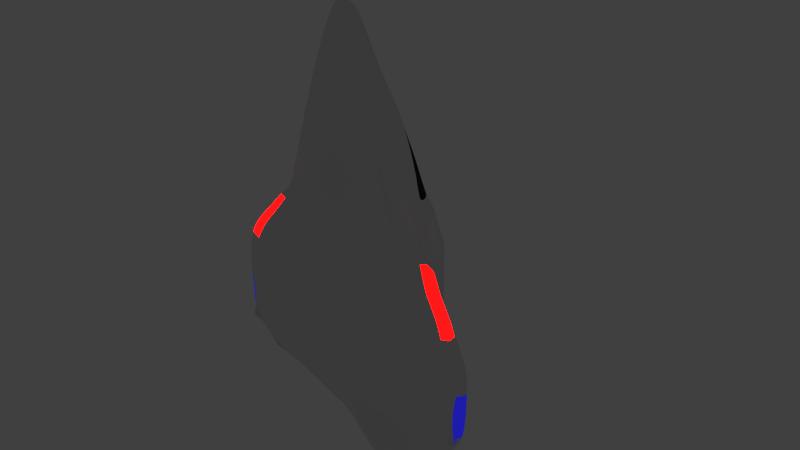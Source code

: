 # Source: delta_flyer_texture_generation.blend  (saved by Blender 2.72.0; exported with 4.5.12 LTS)
import bpy
from mathutils import Matrix  # noqa: F401  (used for matrix-valued properties, if any)

bpy.ops.wm.read_factory_settings(use_empty=True)
scene = bpy.context.scene
scene.name = 'Scene'

# ---- collections
col_collection_1 = bpy.data.collections.new('Collection 1'); scene.collection.children.link(col_collection_1)

# ---- images (referenced by path relative to the original .blend; pixels are not part of the script)
import os
ASSET_DIR = os.environ.get("B2B_ASSET_DIR", "")  # directory of the original .blend (textures are referenced by path, not embedded)
HERE = os.path.dirname(os.path.abspath(__file__))  # packed textures are extracted next to this script under _unpacked/

def load_image(name, relpath, width, height, colorspace="sRGB"):
    """Load a texture the original file referenced (path relative to the .blend, or extracted next to this script)."""
    p = next((c for c in (os.path.join(HERE, relpath), os.path.join(ASSET_DIR, relpath)) if relpath and os.path.exists(c)), "")
    if p:
        img = bpy.data.images.load(p, check_existing=True)
        img.name = name
    else:  # same state as the original file: an image datablock whose file is absent (Cycles renders it pink)
        img = bpy.data.images.new(name, width, height)
        img.source = "FILE"
        img.filepath = "//" + (relpath or name)
    img.colorspace_settings.name = colorspace
    return img
img_texture = load_image('texture', 'deltaflyer_glossy.png', 1024, 1024, 'sRGB')

# ---- materials (node trees are filled in below, after node groups)
mat_material = bpy.data.materials.new('Material')
mat_material.alpha_threshold = 0.0
mat_material.roughness = 0.5
mat_material.line_color = (0.0, 0.0, 0.0, 1.0)
mat_glass = bpy.data.materials.new('glass')
mat_glass.alpha_threshold = 0.0
mat_glass.roughness = 0.5
mat_antriebblau = bpy.data.materials.new('antriebblau')
mat_antriebblau.alpha_threshold = 0.0
mat_antriebblau.roughness = 0.5
mat_antriebrot = bpy.data.materials.new('antriebrot')
mat_antriebrot.alpha_threshold = 0.0
mat_antriebrot.roughness = 0.5

# ---- material node trees
mat_material.use_nodes = True; mat_material.node_tree.nodes.clear()
_N = mat_material.node_tree.nodes; _L = mat_material.node_tree.links
n0 = _N.new('ShaderNodeOutputMaterial'); n0.name = 'Material Output'; n0.location = (300, 300)
n1 = _N.new('ShaderNodeBsdfDiffuse'); n1.name = 'Diffuse BSDF'; n1.location = (10, 300)
n2 = _N.new('ShaderNodeTexImage'); n2.name = 'Image Texture'; n2.location = (202, 209)
n2.width = 140
n2.image = img_texture
_L.new(n1.outputs[0], n0.inputs[0])
n0.is_active_output = True
mat_glass.use_nodes = True; mat_glass.node_tree.nodes.clear()
_N = mat_glass.node_tree.nodes; _L = mat_glass.node_tree.links
n0 = _N.new('ShaderNodeOutputMaterial'); n0.name = 'Material Output'; n0.location = (300, 300)
n1 = _N.new('ShaderNodeBsdfAnisotropic'); n1.name = 'Glossy BSDF'; n1.location = (100, 300)
n1.distribution = 'GGX'
n1.inputs[0].default_value = (0.03741, 0.03741, 0.03741, 1.0)
n1.inputs[1].default_value = 0.4472
n2 = _N.new('ShaderNodeTexImage'); n2.name = 'Image Texture'; n2.location = (202, 209)
n2.width = 140
n2.image = img_texture
_L.new(n1.outputs[0], n0.inputs[0])
n0.is_active_output = True
mat_antriebblau.use_nodes = True; mat_antriebblau.node_tree.nodes.clear()
_N = mat_antriebblau.node_tree.nodes; _L = mat_antriebblau.node_tree.links
n0 = _N.new('ShaderNodeOutputMaterial'); n0.name = 'Material Output'; n0.location = (300, 300)
n1 = _N.new('ShaderNodeEmission'); n1.name = 'Emission'; n1.location = (110, 300)
n1.inputs[0].default_value = (0.01182, 0.01089, 0.402, 1.0)
n2 = _N.new('ShaderNodeTexImage'); n2.name = 'Image Texture'; n2.location = (202, 209)
n2.width = 140
n2.image = img_texture
_L.new(n1.outputs[0], n0.inputs[0])
n0.is_active_output = True
mat_antriebrot.use_nodes = True; mat_antriebrot.node_tree.nodes.clear()
_N = mat_antriebrot.node_tree.nodes; _L = mat_antriebrot.node_tree.links
n0 = _N.new('ShaderNodeOutputMaterial'); n0.name = 'Material Output'; n0.location = (300, 300)
n1 = _N.new('ShaderNodeEmission'); n1.name = 'Emission'; n1.location = (110, 300)
n1.inputs[0].default_value = (0.8, 0.0009353, 0.0009353, 1.0)
n1.inputs[1].default_value = 10.0
n2 = _N.new('ShaderNodeTexImage'); n2.name = 'Image Texture'; n2.location = (202, 209)
n2.width = 140
n2.image = img_texture
_L.new(n1.outputs[0], n0.inputs[0])
n0.is_active_output = True

# ---- world
world_world = bpy.data.worlds.new('World'); scene.world = world_world
world_world.color = (0.05088, 0.05088, 0.05088)
world_world.use_sun_shadow = False
world_world.sun_shadow_jitter_overblur = 0.0
world_world.cycles.sampling_method = 'MANUAL'
world_world.cycles.sample_map_resolution = 256

# ---- cameras
cam_camera = bpy.data.cameras.new('Camera')
cam_camera.clip_end = 100.0
cam_camera.lens = 35.0
cam_camera.sensor_width = 32.0
cam_camera.sensor_height = 18.0
cam_camera.ortho_scale = 7.314
cam_camera.dof.focus_distance = 0.0

# ---- meshes
me_cube_001 = bpy.data.meshes.new('Cube.001')
me_cube_001.from_pydata([(-0.03112, 0.09579, 2.284), (-0.09318, 0.09579, 2.266), (-0.2173, 0.09579, 2.205), (-0.4097, 0.09579, 2.094), (-0.6145, 0.09579, 1.579), (-0.8938, 0.09579, 0.4863), (-0.9869, 0.09579, -0.4756), (-0.961, 0.0944, -2.023), (-0.3072, 0.2778, -3.88), (-0.7812, 0.04286, -2.997), (-0.9018, -0.03245, -2.807), (-1.169, -0.151, -2.575), (-1.708, -0.4528, -2.01), (-2.026, -0.5935, -1.558), (-1.907, -0.5675, -0.112), (-1.798, -0.5416, 0.06256), (-1.552, -0.494, 0.3383), (-1.376, -0.4138, 0.5839), (-1.238, -0.3634, 0.6959), (-1.176, -0.3432, 0.9699), (-1.067, -0.3849, 1.123), (-0.6847, -0.3186, 2.356), (-0.3175, -0.3186, 3.069), (-0.209, -0.3186, 3.23), (-0.1004, -0.3186, 3.297), (-0.03832, -0.3186, 3.302), (-2.026, -0.5935, -1.558), (-2.026, -0.5935, -0.5269), (-1.639, -0.1145, -1.558), (-1.235, 0.04572, -0.5269), (-1.639, -0.1278, -0.5269), (-1.248, 0.07009, -1.558), (-2.015, -0.4002, -1.558), (-2.015, -0.4135, -0.5269), (-2.124, -0.4779, -0.5269), (-2.123, -0.4833, -1.558), (-1.637, -0.5178, 0.2525), (-1.801, -0.2616, -0.5269), (-1.908, -0.3285, -0.5269), (-1.548, -0.06941, -0.5269), (-1.373, 0.002175, -0.5269), (-1.637, -0.4169, 0.1976), (-1.638, -0.3161, -0.1946), (-1.638, -0.2153, -0.328), (-1.799, -0.4682, 0.05507), (-1.8, -0.3949, -0.2896), (-1.801, -0.3216, -0.3754), (-1.907, -0.5044, -0.07582), (-1.907, -0.4413, -0.3768), (-1.908, -0.3782, -0.4191), (-2.015, -0.4453, -0.458), (-2.015, -0.4904, -0.4547), (-2.015, -0.5354, -0.4427), (-1.549, -0.1656, -0.3065), (-1.55, -0.275, -0.1517), (-1.551, -0.3845, 0.2619), (-1.375, -0.2974, 0.4461), (-1.374, -0.181, -0.02888), (-1.374, -0.0646, -0.2451), (-1.237, -0.2397, 0.4675), (-1.236, -0.116, 0.1521), (-1.236, 0.007706, -0.1546), (-1.237, 0.06243, -0.7261), (-1.639, -0.1111, -0.7261), (-2.123, -0.4799, -0.726), (-2.015, -0.3968, -0.726), (-0.3072, 0.4022, -3.88), (-0.174, 0.7954, -3.023), (-0.07489, 0.9443, -2.746), (-0.235, 0.8841, -2.722), (-0.4945, 0.8869, -1.909), (-0.2267, 1.103, -1.511), (-0.2183, 1.097, -1.029), (-0.5273, 0.8496, -0.4691), (-0.5539, 0.8134, 0.01871), (-0.5589, 0.693, 0.01269), (-0.573, 0.6875, 0.3379), (-0.9096, 0.09579, 0.3223), (-0.9933, 0.03425, 0.3892), (-0.5684, 0.4258, -2.765), (-0.7277, 0.4907, -1.966), (-0.5406, 0.8315, -0.2252), (-0.7729, 0.3944, -0.2315), (-0.7413, 0.3917, 0.3301), (-0.7911, 0.4168, -0.4729), (-0.04187, 0.4675, -3.88), (-0.2267, 1.089, -2.003), (-0.2267, 0.95, -2.524), (-0.1012, 1.169, -1.511), (-0.03491, 1.19, -1.511), (-0.1177, 1.133, -2.003), (-0.1157, 0.9937, -2.524), (-0.08092, 1.097, -1.029), (-0.3943, 0.613, 0.7582), (-0.5133, 0.4898, 0.7989), (-0.7052, 0.2919, 0.826), (-0.4047, 0.3147, 1.409), (-0.2663, 0.1509, 1.992), (-0.2096, 0.1224, 2.097), (-0.8008, 0.09579, 0.8501), (-0.5096, 0.2392, 1.494), (-0.3543, 0.4718, 1.125), (-0.2943, 0.3475, 1.538), (-0.1831, 0.1781, 1.993), (-0.333, 0.1253, 2.039), (-0.2132, 0.11, 2.148), (-0.4558, 0.3971, 1.122), (-0.1382, 0.1328, 2.129), (-0.1157, 0.09791, 2.198), (1.984e-07, 0.9634, -0.4691), (1.765e-07, 0.9453, -0.2252), (1.546e-07, 0.9273, 0.01871), (2.666e-07, 1.097, -1.029), (9.752e-08, 0.793, 0.4281), (5.461e-08, 0.7006, 0.7582), (-5.991e-10, 0.5594, 1.125), (-6.144e-08, 0.4068, 1.538), (-1.363e-07, 0.199, 1.993), (-1.595e-07, 0.1328, 2.129), (-1.714e-07, 0.09791, 2.198), (-0.753, 0.08805, 0.838), (-0.562, 0.1358, 1.536), (-0.3713, 0.09921, 2.066), (-0.2153, 0.1029, 2.177), (-0.1044, 0.09685, 2.232), (3.224e-07, 0.3158, -3.88), (-0.1024, 0.3158, -3.88), (-0.2048, 0.2778, -3.88), (-1.793e-07, 0.09579, 2.284), (-0.01037, 0.09579, 2.284), (-0.02074, 0.09579, 2.284), (-3.359e-07, -0.3186, 3.302), (-0.01277, -0.3186, 3.302), (-0.02555, -0.3186, 3.302), (-1.024e-07, -0.1301, 0.6959), (-0.4126, -0.1301, 0.6959), (-0.8253, -0.3634, 0.6959), (-8.49e-08, -0.1804, 0.3339), (-0.4586, -0.1804, 0.3339), (-0.9172, -0.4138, 0.3339), (-8.197e-08, -0.2606, 0.08832), (-0.5175, -0.2606, 0.08832), (-1.035, -0.494, 0.08832), (-8.013e-08, -0.2844, 0.002526), (-0.5456, -0.2844, 0.002526), (-1.091, -0.5178, 0.002526), (-1.3e-07, -0.3082, -0.1875), (-0.5994, -0.3082, -0.1875), (-1.199, -0.5416, -0.1875), (-6.23e-08, -0.3342, -0.362), (-0.6356, -0.3342, -0.362), (-1.271, -0.5675, -0.362), (-5.491e-08, -0.3602, -0.5269), (-0.6755, -0.3602, -0.5269), (-1.351, -0.5935, -0.5269), (2.292e-08, -0.3602, -1.558), (-0.6755, -0.3602, -1.558), (-1.351, -0.5935, -1.558), (8.447e-08, -0.2195, -2.01), (-0.5692, -0.2195, -2.01), (-1.138, -0.4528, -2.01), (1.858e-07, 0.08228, -2.575), (-0.3897, 0.08228, -2.575), (-0.7793, -0.151, -2.575), (2.265e-07, 0.2009, -2.807), (-0.3006, 0.2009, -2.807), (-0.6012, -0.03245, -2.807), (2.257e-07, 0.2762, -2.997), (-0.2604, 0.2762, -2.997), (-0.5208, 0.04286, -2.997), (-1.192e-07, -0.1099, 0.9699), (-0.392, -0.1099, 0.9699), (-0.7839, -0.3432, 0.9699), (-1.686e-07, -0.1516, 1.123), (-0.3558, -0.1516, 1.123), (-0.7115, -0.3849, 1.123), (-2.55e-07, -0.27, 2.356), (-0.2282, -0.27, 2.356), (-0.4564, -0.3186, 2.356), (-3.197e-07, -0.3257, 3.069), (-0.1058, -0.3257, 3.069), (-0.2117, -0.3186, 3.069), (-3.304e-07, -0.3186, 3.23), (-0.06965, -0.3186, 3.23), (-0.1393, -0.3186, 3.23), (-3.392e-07, -0.3186, 3.297), (-0.03346, -0.3186, 3.297), (-0.06691, -0.3186, 3.297), (-0.3923, 0.5761, 0.776), (-0.5105, 0.4553, 0.8145), (4.609e-08, 0.6637, 0.776), (-0.1722, 1.111, -2.003), (-0.2267, 1.06, -1.533), (-0.03863, 1.145, -1.533), (-0.1043, 1.125, -1.533), (-0.155, 0.9142, -2.734), (-0.1712, 0.9719, -2.524), (-0.2342, 0.8724, -2.691), (-0.07907, 0.9309, -2.713), (-0.1566, 0.9017, -2.702), (-0.2267, 1.093, -1.694), (-0.06569, 1.164, -1.694), (-0.1276, 1.143, -1.694), (-0.2267, 1.05, -2.201), (-0.1168, 1.094, -2.201), (-0.1717, 1.072, -2.201), (-0.2267, 1.019, -2.311), (-0.1162, 1.062, -2.311), (-0.1714, 1.04, -2.311), (-0.2267, 0.9904, -2.404), (-0.116, 1.034, -2.404), (-0.1713, 1.012, -2.404), (-0.6875, 0.2743, 0.8405), (-0.5748, 0.2567, 1.271), (-0.6257, 0.1199, 1.303), (-0.7329, 0.104, 0.8522), (-2.026, -0.5935, -0.7264), (-1.637, -0.4068, 0.1583), (-1.799, -0.4609, 0.0206), (-1.907, -0.4981, -0.1059), (-2.015, -0.5309, -0.4439), (-1.551, -0.3735, 0.2205), (-1.375, -0.2857, 0.3986), (-1.237, -0.2273, 0.436), (-0.9037, 0.08964, 0.4766), (3.197e-07, 1.19, -1.511), (3.495e-07, 1.133, -2.003), (3.617e-07, 0.9937, -2.524), (3.688e-07, 0.9443, -2.746), (3.579e-07, 0.4675, -3.88), (3.127e-07, 1.145, -1.533), (3.637e-07, 0.9309, -2.713), (3.321e-07, 1.164, -1.694), (3.569e-07, 1.094, -2.201), (3.589e-07, 1.062, -2.311), (3.605e-07, 1.034, -2.404), (-0.03008, 0.09579, 2.284), (-0.03705, -0.3186, 3.302), (-1.197, -0.3634, 0.6959), (-1.33, -0.4138, 0.5589), (-1.501, -0.494, 0.3133), (-1.582, -0.5178, 0.2275), (-1.738, -0.5416, 0.03756), (-1.843, -0.5675, -0.137), (-1.959, -0.5935, -0.5269), (-1.137, -0.3432, 0.9699), (-1.032, -0.3849, 1.123), (-0.6618, -0.3186, 2.356), (-0.307, -0.3186, 3.069), (-0.202, -0.3186, 3.23), (-0.09703, -0.3186, 3.297), (-1.754e-07, 0.09685, 2.241)], [(13, 12), (13, 26)], [(203, 86, 191, 205), (46, 43, 30, 37), (49, 46, 37, 38), (34, 27, 52, 220, 51, 50, 33), (41, 36, 16, 55), (53, 58, 40, 39), (56, 17, 18, 59), (63, 62, 31, 28), (65, 63, 28, 32), (65, 32, 35, 64), (15, 36, 41, 44), (218, 217, 42, 45), (45, 42, 43, 46), (14, 15, 44, 47), (219, 218, 45, 48), (48, 45, 46, 49), (33, 50, 49, 38), (50, 51, 48, 49), (220, 52, 47, 219), (30, 43, 53, 39), (43, 42, 54, 53), (217, 41, 55, 221), (16, 17, 56, 55), (221, 222, 57, 54), (54, 57, 58, 53), (40, 58, 61, 29), (58, 57, 60, 61), (222, 56, 59, 223), (30, 39, 40, 29, 62, 63), (33, 38, 37, 30, 63, 65), (33, 65, 64, 34), (52, 27, 14, 47), (4, 20, 21, 3), (5, 18, 19, 20, 4, 99), (18, 5, 59), (223, 59, 5, 224), (6, 61, 60, 78, 77), (61, 6, 29), (7, 31, 62, 29, 6), (3, 21, 22, 2), (2, 22, 23, 1), (0, 1, 23, 24, 25), (77, 78, 224, 5), (8, 9, 67, 66), (10, 68, 67, 9), (68, 10, 79, 69, 195), (26, 35, 12), (35, 32, 12), (28, 31, 7, 12, 32), (12, 7, 11), (10, 11, 7), (80, 79, 10, 7), (73, 72, 71, 70, 80, 84), (83, 82, 6, 77), (81, 82, 75, 74), (70, 69, 79, 80), (76, 75, 82, 83), (73, 84, 82, 81), (84, 6, 82), (84, 80, 7, 6), (85, 66, 67, 68), (70, 197, 69), (199, 195, 69, 197), (210, 91, 196, 211), (5, 99, 120, 95, 83, 77), (83, 95, 94, 76), (97, 96, 100, 104), (122, 104, 100, 121), (97, 104, 105, 98), (123, 105, 104, 122), (97, 98, 103), (97, 103, 102, 96), (189, 106, 101, 188), (93, 76, 94), (96, 102, 101, 106), (103, 98, 107), (98, 105, 108, 107), (124, 108, 105, 123), (110, 109, 73, 81), (111, 110, 81, 74), (72, 92, 88, 71), (230, 193, 89, 225), (233, 204, 90, 226), (231, 228, 68, 198), (229, 85, 68, 228), (237, 236, 0, 25), (72, 73, 109, 112, 92), (75, 76, 74), (76, 113, 111, 74), (190, 114, 93, 188), (116, 115, 101, 102), (117, 116, 102, 103), (117, 103, 107, 118), (118, 107, 108, 119), (124, 251, 119, 108), (93, 114, 113, 76), (4, 121, 214, 215, 120, 99), (3, 122, 121, 4), (2, 123, 122, 3), (1, 124, 123, 2), (238, 245, 19, 18), (239, 238, 18, 17), (240, 239, 17, 16), (241, 240, 16, 36), (242, 241, 36, 15), (243, 242, 15, 14), (243, 14, 27, 244), (154, 244, 27, 216, 26, 157), (160, 157, 26, 12), (163, 160, 12, 11), (166, 163, 11, 10), (169, 166, 10, 9), (127, 169, 9, 8), (245, 246, 20, 19), (246, 247, 21, 20), (247, 248, 22, 21), (248, 249, 23, 22), (249, 250, 24, 23), (250, 237, 25, 24), (131, 128, 129, 132), (132, 129, 130, 133), (134, 170, 171, 135), (135, 171, 172, 136), (137, 134, 135, 138), (138, 135, 136, 139), (140, 137, 138, 141), (141, 138, 139, 142), (143, 140, 141, 144), (144, 141, 142, 145), (146, 143, 144, 147), (147, 144, 145, 148), (149, 146, 147, 150), (150, 147, 148, 151), (149, 150, 153, 152), (150, 151, 154, 153), (152, 153, 156, 155), (153, 154, 157, 156), (158, 155, 156, 159), (159, 156, 157, 160), (161, 158, 159, 162), (162, 159, 160, 163), (164, 161, 162, 165), (165, 162, 163, 166), (167, 164, 165, 168), (168, 165, 166, 169), (125, 167, 168, 126), (126, 168, 169, 127), (170, 173, 174, 171), (171, 174, 175, 172), (173, 176, 177, 174), (174, 177, 178, 175), (176, 179, 180, 177), (177, 180, 181, 178), (179, 182, 183, 180), (180, 183, 184, 181), (182, 185, 186, 183), (183, 186, 187, 184), (185, 131, 132, 186), (186, 132, 133, 187), (94, 189, 188, 93), (115, 190, 188, 101), (201, 90, 191, 202), (192, 71, 88, 194), (232, 201, 193, 230), (89, 193, 194, 88), (200, 192, 194, 202), (198, 68, 195, 199), (196, 199, 197, 87), (227, 231, 198, 91), (91, 198, 199, 196), (193, 201, 202, 194), (226, 90, 201, 232), (86, 200, 202, 191), (206, 203, 205, 208), (90, 204, 205, 191), (234, 207, 204, 233), (204, 207, 208, 205), (209, 206, 208, 211), (235, 210, 207, 234), (207, 210, 211, 208), (87, 209, 211, 196), (227, 91, 210, 235), (197, 70, 87), (87, 70, 209), (209, 70, 206), (206, 70, 203), (203, 70, 86), (86, 70, 200), (200, 70, 192), (88, 92, 112, 89), (96, 106, 213, 100), (106, 189, 212, 213), (95, 212, 189, 94), (121, 100, 213, 214), (212, 215, 214, 213), (120, 215, 212, 95), (26, 216, 64, 35), (27, 34, 64, 216), (44, 41, 217, 218), (47, 44, 218, 219), (51, 220, 219, 48), (42, 217, 221, 54), (55, 56, 222, 221), (57, 222, 223, 60), (60, 223, 224, 78), (8, 66, 85, 229, 125, 126, 127), (225, 89, 112), (70, 71, 192), (133, 130, 236, 237), (136, 172, 245, 238), (139, 136, 238, 239), (142, 139, 239, 240), (145, 142, 240, 241), (148, 145, 241, 242), (151, 148, 242, 243), (151, 243, 244, 154), (172, 175, 246, 245), (175, 178, 247, 246), (178, 181, 248, 247), (181, 184, 249, 248), (184, 187, 250, 249), (187, 133, 237, 250), (0, 236, 130, 129, 128, 251, 124, 1)])
me_cube_001.polygons.foreach_set('use_smooth', [True] * 223)
me_cube_001.polygons.foreach_set('material_index', [1, 0, 0, 0, 3, 0, 0, 0, 0, 2, 3, 0, 0, 3, 0, 0, 0, 0, 0, 0, 0, 3, 3, 0, 0, 0, 0, 0, 0, 0, 0, 0, 0, 0, 0, 0, 0, 0, 0, 0, 0, 0, 0, 0, 0, 0, 0, 0, 0, 0, 0, 0, 0, 0, 0, 0, 0, 0, 0, 0, 0, 0, 0, 1, 0, 0, 1, 1, 1, 1, 1, 1, 1, 0, 1, 1, 1, 1, 0, 0, 0, 0, 1, 0, 0, 0, 0, 0, 0, 0, 1, 1, 1, 1, 1, 0, 0, 0, 0, 0, 0, 0, 3, 3, 3, 3, 0, 0, 0, 0, 0, 0, 0, 0, 0, 0, 0, 0, 0, 0, 0, 0, 0, 0, 0, 0, 0, 0, 0, 0, 0, 0, 0, 0, 0, 0, 0, 0, 0, 0, 0, 0, 0, 0, 0, 0, 0, 0, 0, 0, 0, 0, 0, 0, 0, 0, 0, 0, 0, 0, 1, 1, 0, 1, 0, 1, 0, 1, 1, 1, 1, 1, 1, 1, 1, 1, 1, 1, 1, 1, 1, 1, 1, 1, 1, 1, 1, 1, 1, 0, 1, 1, 0, 1, 1, 0, 2, 0, 3, 3, 0, 0, 3, 0, 0, 0, 0, 0, 0, 0, 0, 0, 0, 0, 0, 0, 0, 0, 0, 0, 0, 0, 0])
_uv = me_cube_001.uv_layers.new(name='UVMap')
_uv.uv.foreach_set('vector', [0.9606, 0.09858, 0.9558, 0.07183, 0.9645, 0.06938, 0.9693, 0.09611, 0.0786, 0.5023, 0.1109, 0.4983, 0.1164, 0.5275, 0.08208, 0.5243, 0.05848, 0.5069, 0.0786, 0.5023, 0.08208, 0.5243, 0.06172, 0.5228, 0.01912, 0.5192, 0.01909, 0.5166, 0.02821, 0.5064, 0.02866, 0.5067, 0.03271, 0.5091, 0.03737, 0.5106, 0.03946, 0.5208, 0.0993, 0.4217, 0.08976, 0.4119, 0.1043, 0.4008, 0.1146, 0.4137, 0.1276, 0.4965, 0.1612, 0.4905, 0.1633, 0.5306, 0.1339, 0.5289, 0.1491, 0.3906, 0.1392, 0.3691, 0.1638, 0.355, 0.1727, 0.3891, 0.1146, 0.5551, 0.1829, 0.5593, 0.1674, 0.6732, 0.09924, 0.6688, 0.03762, 0.5484, 0.1146, 0.5551, 0.09924, 0.6688, 0.02227, 0.6621, 0.03762, 0.5484, 0.02227, 0.6621, 0.0, 0.6601, 0.01535, 0.5464, 0.06369, 0.4373, 0.08976, 0.4119, 0.0993, 0.4217, 0.07116, 0.44, 0.0713, 0.4449, 0.09965, 0.4273, 0.1028, 0.4777, 0.07255, 0.4888, 0.07255, 0.4888, 0.1028, 0.4777, 0.1109, 0.4983, 0.0786, 0.5023, 0.04425, 0.4605, 0.06369, 0.4373, 0.07116, 0.44, 0.05149, 0.457, 0.05161, 0.4613, 0.0713, 0.4449, 0.07255, 0.4888, 0.05265, 0.4996, 0.05265, 0.4996, 0.07255, 0.4888, 0.0786, 0.5023, 0.05848, 0.5069, 0.03946, 0.5208, 0.03737, 0.5106, 0.05848, 0.5069, 0.06172, 0.5228, 0.03737, 0.5106, 0.03271, 0.5091, 0.05265, 0.4996, 0.05848, 0.5069, 0.02866, 0.5067, 0.02821, 0.5064, 0.05149, 0.457, 0.05161, 0.4613, 0.1164, 0.5275, 0.1109, 0.4983, 0.1276, 0.4965, 0.1339, 0.5289, 0.1109, 0.4983, 0.1028, 0.4777, 0.1188, 0.4728, 0.1276, 0.4965, 0.09965, 0.4273, 0.0993, 0.4217, 0.1146, 0.4137, 0.115, 0.4196, 0.1043, 0.4008, 0.1392, 0.3691, 0.1491, 0.3906, 0.1146, 0.4137, 0.115, 0.4196, 0.1494, 0.3974, 0.1528, 0.4583, 0.1188, 0.4728, 0.1188, 0.4728, 0.1528, 0.4583, 0.1612, 0.4905, 0.1276, 0.4965, 0.1633, 0.5306, 0.1612, 0.4905, 0.1877, 0.4798, 0.1851, 0.5316, 0.1612, 0.4905, 0.1528, 0.4583, 0.1801, 0.435, 0.1877, 0.4798, 0.1494, 0.3974, 0.1491, 0.3906, 0.1727, 0.3891, 0.1735, 0.3937, 0.1164, 0.5275, 0.1339, 0.5289, 0.1633, 0.5306, 0.1851, 0.5316, 0.1829, 0.5593, 0.1146, 0.5551, 0.03946, 0.5208, 0.06172, 0.5228, 0.08208, 0.5243, 0.1164, 0.5275, 0.1146, 0.5551, 0.03762, 0.5484, 0.03946, 0.5208, 0.03762, 0.5484, 0.01535, 0.5464, 0.01912, 0.5192, 0.7942, 0.6631, 0.8014, 0.6588, 0.8014, 0.6973, 0.7936, 0.6965, 0.3058, 0.245, 0.1905, 0.2962, 0.2675, 0.1292, 0.3406, 0.1746, 0.2512, 0.3943, 0.1638, 0.355, 0.1786, 0.318, 0.1905, 0.2962, 0.3058, 0.245, 0.2694, 0.3446, 0.1638, 0.355, 0.2512, 0.3943, 0.1727, 0.3891, 0.1735, 0.3937, 0.1727, 0.3891, 0.2512, 0.3943, 0.2491, 0.3955, 0.2222, 0.5259, 0.1877, 0.4798, 0.1801, 0.435, 0.2306, 0.4062, 0.2463, 0.4168, 0.1877, 0.4798, 0.2222, 0.5259, 0.1851, 0.5316, 0.1974, 0.7375, 0.1674, 0.6732, 0.1829, 0.5593, 0.1851, 0.5316, 0.2222, 0.5259, 0.3406, 0.1746, 0.2675, 0.1292, 0.3261, 0.03171, 0.3666, 0.1594, 0.3666, 0.1594, 0.3261, 0.03171, 0.3426, 0.009829, 0.3832, 0.1513, 0.3913, 0.1487, 0.3832, 0.1513, 0.3426, 0.009829, 0.3574, 0.0006801, 0.3652, 0.0, 0.2463, 0.4168, 0.2306, 0.4062, 0.2491, 0.3955, 0.2512, 0.3943, 0.9441, 0.3337, 0.8242, 0.2388, 0.9764, 0.2084, 0.9575, 0.3321, 0.7936, 0.2194, 0.9913, 0.1659, 0.9764, 0.2084, 0.8242, 0.2388, 0.808, 0.5287, 0.808, 0.6292, 0.8008, 0.5855, 0.7936, 0.5418, 0.8008, 0.5352, 0.8176, 0.4124, 0.7936, 0.414, 0.8278, 0.3337, 0.0, 0.6601, 0.02227, 0.6621, 0.04695, 0.7229, 0.09924, 0.6688, 0.1674, 0.6732, 0.1974, 0.7375, 0.04695, 0.7229, 0.02227, 0.6621, 0.04695, 0.7229, 0.1974, 0.7375, 0.1357, 0.8073, 0.1773, 0.842, 0.1357, 0.8073, 0.1974, 0.7375, 0.2692, 0.7389, 0.2679, 0.8468, 0.1773, 0.842, 0.1974, 0.7375, 0.3589, 0.5425, 0.4134, 0.6249, 0.4043, 0.691, 0.341, 0.7403, 0.2692, 0.7389, 0.2805, 0.533, 0.2985, 0.4226, 0.2847, 0.4994, 0.2222, 0.5259, 0.2463, 0.4168, 0.3598, 0.5087, 0.2847, 0.4994, 0.3472, 0.473, 0.3606, 0.4749, 0.341, 0.7403, 0.3584, 0.8516, 0.2679, 0.8468, 0.2692, 0.7389, 0.3508, 0.4284, 0.3472, 0.473, 0.2847, 0.4994, 0.2985, 0.4226, 0.3589, 0.5425, 0.2805, 0.533, 0.2847, 0.4994, 0.3598, 0.5087, 0.2805, 0.533, 0.2222, 0.5259, 0.2847, 0.4994, 0.2805, 0.533, 0.2692, 0.7389, 0.1974, 0.7375, 0.2222, 0.5259, 0.9952, 0.3207, 0.9575, 0.3321, 0.9764, 0.2084, 0.9913, 0.1659, 0.8215, 0.5961, 0.819, 0.5311, 0.8215, 0.5287, 0.9753, 0.1639, 0.9783, 0.1679, 0.9653, 0.1699, 0.9627, 0.1659, 0.9808, 0.1212, 0.9819, 0.1376, 0.9732, 0.1401, 0.9721, 0.1237, 0.2512, 0.3943, 0.2694, 0.3446, 0.2743, 0.3461, 0.3015, 0.3524, 0.2985, 0.4226, 0.2463, 0.4168, 0.2985, 0.4226, 0.3015, 0.3524, 0.3457, 0.3608, 0.3508, 0.4284, 0.3625, 0.1899, 0.3519, 0.2734, 0.3324, 0.26, 0.3523, 0.1828, 0.3453, 0.1785, 0.3523, 0.1828, 0.3324, 0.26, 0.3157, 0.2518, 0.3625, 0.1899, 0.3523, 0.1828, 0.3676, 0.1677, 0.3684, 0.1749, 0.3671, 0.1636, 0.3676, 0.1677, 0.3523, 0.1828, 0.3453, 0.1785, 0.3625, 0.1899, 0.3684, 0.1749, 0.3757, 0.1904, 0.3625, 0.1899, 0.3757, 0.1904, 0.3714, 0.2565, 0.3519, 0.2734, 0.3427, 0.3579, 0.349, 0.3145, 0.3696, 0.3158, 0.3695, 0.3659, 0.3728, 0.3692, 0.3508, 0.4284, 0.3457, 0.3608, 0.3519, 0.2734, 0.3714, 0.2565, 0.3696, 0.3158, 0.349, 0.3145, 0.3757, 0.1904, 0.3684, 0.1749, 0.379, 0.1707, 0.3684, 0.1749, 0.3676, 0.1677, 0.3794, 0.1606, 0.379, 0.1707, 0.3813, 0.1559, 0.3794, 0.1606, 0.3676, 0.1677, 0.3671, 0.1636, 0.4392, 0.5116, 0.4367, 0.5453, 0.3589, 0.5425, 0.3598, 0.5087, 0.4417, 0.4778, 0.4392, 0.5116, 0.3598, 0.5087, 0.3606, 0.4749, 0.4134, 0.6249, 0.4305, 0.625, 0.427, 0.6926, 0.4043, 0.691, 0.819, 0.5329, 0.8161, 0.5359, 0.81, 0.5314, 0.8126, 0.5287, 0.9915, 0.08899, 0.978, 0.09364, 0.9731, 0.06693, 0.9867, 0.06223, 0.9971, 0.1587, 1.0, 0.1629, 0.9913, 0.1659, 0.9879, 0.1619, 1.0, 0.319, 0.9952, 0.3207, 0.9913, 0.1659, 1.0, 0.1629, 0.3654, 5.292e-07, 0.3914, 0.1487, 0.3913, 0.1487, 0.3652, 0.0, 0.4134, 0.6249, 0.3589, 0.5425, 0.4367, 0.5453, 0.4406, 0.625, 0.4305, 0.625, 0.3472, 0.473, 0.3508, 0.4284, 0.3606, 0.4749, 0.3508, 0.4284, 0.435, 0.4187, 0.4417, 0.4778, 0.3606, 0.4749, 0.4277, 0.3681, 0.4312, 0.3714, 0.3728, 0.3692, 0.3695, 0.3659, 0.4144, 0.258, 0.423, 0.3179, 0.3696, 0.3158, 0.3714, 0.2565, 0.4008, 0.1909, 0.4144, 0.258, 0.3714, 0.2565, 0.3757, 0.1904, 0.4008, 0.1909, 0.3757, 0.1904, 0.379, 0.1707, 0.3963, 0.1708, 0.3963, 0.1708, 0.379, 0.1707, 0.3794, 0.1606, 0.3938, 0.1607, 0.3813, 0.1559, 0.3945, 0.1547, 0.3938, 0.1607, 0.3794, 0.1606, 0.3728, 0.3692, 0.4312, 0.3714, 0.435, 0.4187, 0.3508, 0.4284, 0.3058, 0.245, 0.3157, 0.2518, 0.3019, 0.2832, 0.2787, 0.3445, 0.2743, 0.3461, 0.2694, 0.3446, 0.3406, 0.1746, 0.3453, 0.1785, 0.3157, 0.2518, 0.3058, 0.245, 0.3666, 0.1594, 0.3671, 0.1636, 0.3453, 0.1785, 0.3406, 0.1746, 0.3832, 0.1513, 0.3813, 0.1559, 0.3671, 0.1636, 0.3666, 0.1594, 0.5959, 0.6418, 0.608, 0.6794, 0.6022, 0.6795, 0.5898, 0.6418, 0.5717, 0.6235, 0.5959, 0.6418, 0.5898, 0.6418, 0.565, 0.627, 0.5391, 0.5906, 0.5717, 0.6235, 0.565, 0.627, 0.5316, 0.5941, 0.5248, 0.5791, 0.5391, 0.5906, 0.5316, 0.5941, 0.5169, 0.5826, 0.4987, 0.5533, 0.5248, 0.5791, 0.5169, 0.5826, 0.49, 0.5568, 0.4802, 0.5295, 0.4987, 0.5533, 0.49, 0.5568, 0.4709, 0.5331, 0.4802, 0.5295, 0.4709, 0.5331, 0.4486, 0.4761, 0.4586, 0.476, 0.5486, 0.475, 0.4586, 0.476, 0.4486, 0.4761, 0.4473, 0.4485, 0.4417, 0.3335, 0.5417, 0.3323, 0.5801, 0.268, 0.5417, 0.3323, 0.4417, 0.3335, 0.4959, 0.269, 0.6508, 0.1864, 0.5801, 0.268, 0.4959, 0.269, 0.5931, 0.1871, 0.684, 0.1528, 0.6508, 0.1864, 0.5931, 0.1871, 0.6395, 0.1533, 0.7, 0.1257, 0.684, 0.1528, 0.6395, 0.1533, 0.6614, 0.1262, 0.7575, 0.0007087, 0.7, 0.1257, 0.6614, 0.1262, 0.7423, 0.000882, 0.608, 0.6794, 0.6216, 0.7007, 0.6163, 0.7008, 0.6022, 0.6795, 0.6216, 0.7007, 0.6893, 0.8701, 0.6859, 0.8702, 0.6163, 0.7008, 0.6893, 0.8701, 0.7466, 0.9683, 0.745, 0.9683, 0.6859, 0.8702, 0.7466, 0.9683, 0.7632, 0.9903, 0.7621, 0.9903, 0.745, 0.9683, 0.7632, 0.9903, 0.7792, 0.9994, 0.7787, 0.9994, 0.7621, 0.9903, 0.7792, 0.9994, 0.7881, 1.0, 0.7879, 1.0, 0.7787, 0.9994, 0.37, 1.68e-05, 0.3952, 0.1488, 0.3939, 0.1488, 0.3684, 1.118e-05, 0.3684, 1.118e-05, 0.3939, 0.1488, 0.3926, 0.1487, 0.3668, 5.556e-06, 0.7895, 0.6375, 0.7928, 0.6752, 0.7347, 0.6759, 0.7284, 0.6382, 0.7284, 0.6382, 0.7347, 0.6759, 0.6602, 0.6788, 0.6508, 0.6411, 0.7835, 0.5879, 0.7895, 0.6375, 0.7284, 0.6382, 0.7156, 0.5887, 0.7156, 0.5887, 0.7284, 0.6382, 0.6508, 0.6411, 0.6313, 0.5917, 0.7762, 0.5547, 0.7835, 0.5879, 0.7156, 0.5887, 0.6996, 0.5556, 0.6996, 0.5556, 0.7156, 0.5887, 0.6313, 0.5917, 0.6065, 0.5586, 0.774, 0.543, 0.7762, 0.5547, 0.6996, 0.5556, 0.6932, 0.544, 0.6932, 0.544, 0.6996, 0.5556, 0.6065, 0.5586, 0.5959, 0.5471, 0.771, 0.517, 0.774, 0.543, 0.6932, 0.544, 0.6823, 0.518, 0.6823, 0.518, 0.6932, 0.544, 0.5959, 0.5471, 0.5771, 0.5212, 0.768, 0.4931, 0.771, 0.517, 0.6823, 0.518, 0.6739, 0.4941, 0.6739, 0.4941, 0.6823, 0.518, 0.5771, 0.5212, 0.5633, 0.4974, 0.768, 0.4931, 0.6739, 0.4941, 0.6651, 0.4716, 0.7651, 0.4705, 0.6739, 0.4941, 0.5633, 0.4974, 0.5486, 0.475, 0.6651, 0.4716, 0.7651, 0.4705, 0.6651, 0.4716, 0.6582, 0.329, 0.7582, 0.3278, 0.6651, 0.4716, 0.5486, 0.475, 0.5417, 0.3323, 0.6582, 0.329, 0.7651, 0.2639, 0.7582, 0.3278, 0.6582, 0.329, 0.6809, 0.2649, 0.6809, 0.2649, 0.6582, 0.329, 0.5417, 0.3323, 0.5801, 0.268, 0.7827, 0.1829, 0.7651, 0.2639, 0.6809, 0.2649, 0.725, 0.1836, 0.725, 0.1836, 0.6809, 0.2649, 0.5801, 0.268, 0.6508, 0.1864, 0.7895, 0.1496, 0.7827, 0.1829, 0.725, 0.1836, 0.745, 0.1501, 0.745, 0.1501, 0.725, 0.1836, 0.6508, 0.1864, 0.684, 0.1528, 0.7936, 0.1226, 0.7895, 0.1496, 0.745, 0.1501, 0.755, 0.1231, 0.755, 0.1231, 0.745, 0.1501, 0.684, 0.1528, 0.7, 0.1257, 0.7905, 0.0, 0.7936, 0.1226, 0.755, 0.1231, 0.7753, 0.0001734, 0.7753, 0.0001734, 0.755, 0.1231, 0.7, 0.1257, 0.7575, 0.0007087, 0.7928, 0.6752, 0.7908, 0.6968, 0.7382, 0.6974, 0.7347, 0.6759, 0.7347, 0.6759, 0.7382, 0.6974, 0.669, 0.7002, 0.6602, 0.6788, 0.7908, 0.6968, 0.7907, 0.8685, 0.7569, 0.8689, 0.7382, 0.6974, 0.7382, 0.6974, 0.7569, 0.8689, 0.7197, 0.8698, 0.669, 0.7002, 0.7907, 0.8685, 0.7915, 0.9678, 0.7758, 0.968, 0.7569, 0.8689, 0.7569, 0.8689, 0.7758, 0.968, 0.7607, 0.9681, 0.7197, 0.8698, 0.7915, 0.9678, 0.7931, 0.9899, 0.7828, 0.99, 0.7758, 0.968, 0.7758, 0.968, 0.7828, 0.99, 0.7725, 0.9902, 0.7607, 0.9681, 0.7931, 0.9899, 0.7935, 0.9992, 0.7886, 0.9993, 0.7828, 0.99, 0.7828, 0.99, 0.7886, 0.9993, 0.7836, 0.9993, 0.7725, 0.9902, 0.7935, 0.9992, 0.7936, 0.9999, 0.7917, 1.0, 0.7886, 0.9993, 0.7886, 0.9993, 0.7917, 1.0, 0.7898, 1.0, 0.7836, 0.9993, 0.3457, 0.3608, 0.3427, 0.3579, 0.3695, 0.3659, 0.3728, 0.3692, 0.423, 0.3179, 0.4277, 0.3681, 0.3695, 0.3659, 0.3696, 0.3158, 0.9685, 0.02363, 0.9731, 0.06693, 0.9645, 0.06938, 0.9591, 0.02636, 0.8146, 0.5543, 0.8084, 0.5502, 0.808, 0.5375, 0.8142, 0.542, 0.9761, 0.02101, 0.9685, 0.02363, 0.9624, 0.001541, 0.9668, 0.0, 0.81, 0.5314, 0.8161, 0.5359, 0.8142, 0.542, 0.808, 0.5375, 0.9422, 0.03095, 0.9315, 0.01012, 0.9526, 0.004421, 0.9591, 0.02636, 0.9879, 0.1619, 0.9913, 0.1659, 0.9783, 0.1679, 0.9753, 0.1639, 0.9732, 0.1401, 0.9753, 0.1639, 0.9627, 0.1659, 0.9644, 0.1426, 0.9953, 0.133, 0.9971, 0.1587, 0.9879, 0.1619, 0.9819, 0.1376, 0.9819, 0.1376, 0.9879, 0.1619, 0.9753, 0.1639, 0.9732, 0.1401, 0.9624, 0.001541, 0.9685, 0.02363, 0.9591, 0.02636, 0.9526, 0.004421, 0.9867, 0.06223, 0.9731, 0.06693, 0.9685, 0.02363, 0.9761, 0.02101, 0.9558, 0.07183, 0.9422, 0.03095, 0.9591, 0.02636, 0.9645, 0.06938, 0.9621, 0.1135, 0.9606, 0.09858, 0.9693, 0.09611, 0.9709, 0.111, 0.9731, 0.06693, 0.978, 0.09364, 0.9693, 0.09611, 0.9645, 0.06938, 0.993, 0.1039, 0.9796, 0.1085, 0.978, 0.09364, 0.9915, 0.08899, 0.978, 0.09364, 0.9796, 0.1085, 0.9709, 0.111, 0.9693, 0.09611, 0.9633, 0.1262, 0.9621, 0.1135, 0.9709, 0.111, 0.9721, 0.1237, 0.9942, 0.1166, 0.9808, 0.1212, 0.9796, 0.1085, 0.993, 0.1039, 0.9796, 0.1085, 0.9808, 0.1212, 0.9721, 0.1237, 0.9709, 0.111, 0.9644, 0.1426, 0.9633, 0.1262, 0.9721, 0.1237, 0.9732, 0.1401, 0.9953, 0.133, 0.9819, 0.1376, 0.9808, 0.1212, 0.9942, 0.1166, 0.9627, 0.1659, 0.8989, 0.07266, 0.9644, 0.1426, 0.9644, 0.1426, 0.8989, 0.07266, 0.9633, 0.1262, 0.9633, 0.1262, 0.8989, 0.07266, 0.9621, 0.1135, 0.9621, 0.1135, 0.8989, 0.07266, 0.9606, 0.09858, 0.9606, 0.09858, 0.8989, 0.07266, 0.9558, 0.07183, 0.9558, 0.07183, 0.8989, 0.07266, 0.9422, 0.03095, 0.9422, 0.03095, 0.8989, 0.07266, 0.9315, 0.01012, 0.427, 0.6926, 0.4305, 0.625, 0.4406, 0.625, 0.4374, 0.6931, 0.3519, 0.2734, 0.349, 0.3145, 0.3221, 0.2908, 0.3324, 0.26, 0.349, 0.3145, 0.3427, 0.3579, 0.3021, 0.3501, 0.3221, 0.2908, 0.3015, 0.3524, 0.3021, 0.3501, 0.3427, 0.3579, 0.3457, 0.3608, 0.3157, 0.2518, 0.3324, 0.26, 0.3221, 0.2908, 0.3019, 0.2832, 0.3021, 0.3501, 0.2787, 0.3445, 0.3019, 0.2832, 0.3221, 0.2908, 0.2743, 0.3461, 0.2787, 0.3445, 0.3021, 0.3501, 0.3015, 0.3524, 0.8176, 0.4124, 0.8258, 0.5051, 0.8014, 0.5065, 0.7936, 0.414, 0.8278, 0.5274, 0.8031, 0.5287, 0.8014, 0.5065, 0.8258, 0.5051, 0.07116, 0.44, 0.0993, 0.4217, 0.09965, 0.4273, 0.0713, 0.4449, 0.05149, 0.457, 0.07116, 0.44, 0.0713, 0.4449, 0.05161, 0.4613, 0.03271, 0.5091, 0.02866, 0.5067, 0.05161, 0.4613, 0.05265, 0.4996, 0.1028, 0.4777, 0.09965, 0.4273, 0.115, 0.4196, 0.1188, 0.4728, 0.1146, 0.4137, 0.1491, 0.3906, 0.1494, 0.3974, 0.115, 0.4196, 0.1528, 0.4583, 0.1494, 0.3974, 0.1735, 0.3937, 0.1801, 0.435, 0.1801, 0.435, 0.1735, 0.3937, 0.2491, 0.3955, 0.2306, 0.4062, 0.7994, 0.6295, 0.8186, 0.6292, 0.8186, 0.6544, 0.817, 0.6584, 0.7936, 0.6588, 0.7975, 0.649, 0.7955, 0.6393, 0.4417, 0.6931, 0.4374, 0.6931, 0.4406, 0.625, 0.819, 0.6226, 0.8084, 0.5502, 0.8146, 0.5543, 0.3668, 5.556e-06, 0.3926, 0.1487, 0.3914, 0.1487, 0.3654, 5.292e-07, 0.6508, 0.6411, 0.6602, 0.6788, 0.608, 0.6794, 0.5959, 0.6418, 0.6313, 0.5917, 0.6508, 0.6411, 0.5959, 0.6418, 0.5717, 0.6235, 0.6065, 0.5586, 0.6313, 0.5917, 0.5717, 0.6235, 0.5391, 0.5906, 0.5959, 0.5471, 0.6065, 0.5586, 0.5391, 0.5906, 0.5248, 0.5791, 0.5771, 0.5212, 0.5959, 0.5471, 0.5248, 0.5791, 0.4987, 0.5533, 0.5633, 0.4974, 0.5771, 0.5212, 0.4987, 0.5533, 0.4802, 0.5295, 0.5633, 0.4974, 0.4802, 0.5295, 0.4586, 0.476, 0.5486, 0.475, 0.6602, 0.6788, 0.669, 0.7002, 0.6216, 0.7007, 0.608, 0.6794, 0.669, 0.7002, 0.7197, 0.8698, 0.6893, 0.8701, 0.6216, 0.7007, 0.7197, 0.8698, 0.7607, 0.9681, 0.7466, 0.9683, 0.6893, 0.8701, 0.7607, 0.9681, 0.7725, 0.9902, 0.7632, 0.9903, 0.7466, 0.9683, 0.7725, 0.9902, 0.7836, 0.9993, 0.7792, 0.9994, 0.7632, 0.9903, 0.7836, 0.9993, 0.7898, 1.0, 0.7881, 1.0, 0.7792, 0.9994, 0.3913, 0.1487, 0.3914, 0.1487, 0.3926, 0.1487, 0.3939, 0.1488, 0.3952, 0.1488, 0.3945, 0.1547, 0.3813, 0.1559, 0.3832, 0.1513])
me_cube_001.materials.append(mat_material)
me_cube_001.materials.append(mat_glass)
me_cube_001.materials.append(mat_antriebblau)
me_cube_001.materials.append(mat_antriebrot)
me_cube_001.use_remesh_preserve_volume = False
me_cube_001.use_remesh_preserve_attributes = False
me_cube_001.use_mirror_vertex_groups = False
me_cube_001.update()

# ---- objects
ob_deltaflyer_mesh = bpy.data.objects.new('deltaflyer_mesh', me_cube_001)
ob_camera = bpy.data.objects.new('Camera', cam_camera)

# ---- transforms, parenting, visibility, modifiers, constraints
ob_deltaflyer_mesh.location = (0.0, 0.0, 0.0)
ob_deltaflyer_mesh.lineart.crease_threshold = 0.0
_m = ob_deltaflyer_mesh.modifiers.new('Mirror', 'MIRROR')
_m = ob_deltaflyer_mesh.modifiers.new('Subsurf', 'SUBSURF')
_m.uv_smooth = 'PRESERVE_CORNERS'
_m.quality = 2
_m.show_only_control_edges = False
ob_camera.location = (7.481, -6.508, 5.344)
ob_camera.rotation_euler = (1.109, 0.01082, 0.8149)
ob_camera.lock_rotations_4d = False
ob_camera.empty_display_type = 'ARROWS'
ob_camera.color = (0.0, 0.0, 0.0, 0.0)
ob_camera.display_type = 'WIRE'
ob_camera.lineart.crease_threshold = 0.0

# ---- collection membership
col_collection_1.objects.link(ob_deltaflyer_mesh)
col_collection_1.objects.link(ob_camera)

# ---- scene / render settings (as saved in the file)
scene.camera = ob_camera
scene.frame_start = 0; scene.frame_end = 0; scene.frame_set(2)
scene.render.engine = 'CYCLES'
scene.render.resolution_percentage = 50
scene.render.dither_intensity = 0.0
scene.cycles.use_denoising = False
scene.cycles.samples = 10
scene.cycles.sampling_pattern = 'TABULATED_SOBOL'
scene.cycles.light_sampling_threshold = 0.0
scene.cycles.use_adaptive_sampling = False
scene.cycles.use_light_tree = False
scene.cycles.blur_glossy = 0.0
scene.cycles.pixel_filter_type = 'GAUSSIAN'
scene.cycles.sample_clamp_indirect = 0.0
scene.view_settings.view_transform = 'Standard'
bpy.context.view_layer.update()
